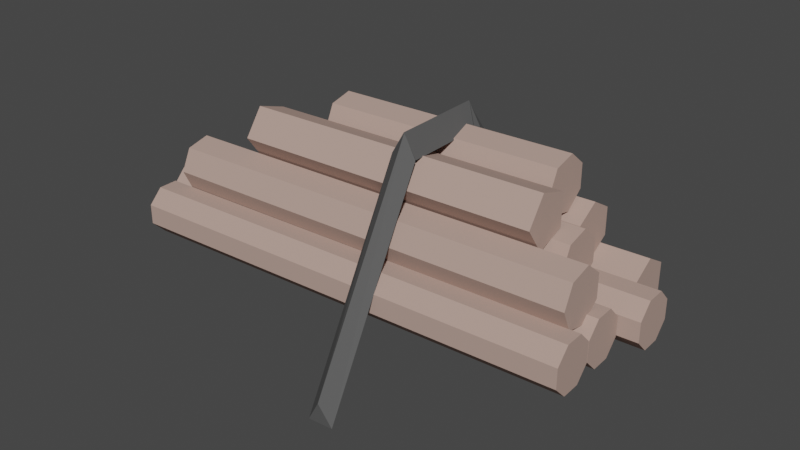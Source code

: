# Source: logs.blend  (saved by Blender 3.3.6; exported with 4.5.12 LTS)
import bpy
from mathutils import Matrix  # noqa: F401  (used for matrix-valued properties, if any)

bpy.ops.wm.read_factory_settings(use_empty=True)
scene = bpy.context.scene
scene.name = 'Scene'

# ---- collections
col_collection = bpy.data.collections.new('Collection'); scene.collection.children.link(col_collection)

# ---- materials (node trees are filled in below, after node groups)
mat_mat23 = bpy.data.materials.new('mat23')
mat_mat23.use_transparent_shadow = False
mat_mat23.diffuse_color = (0.1, 0.1, 0.1, 1.0)
mat_mat23.roughness = 1.0
mat_mat20 = bpy.data.materials.new('mat20')
mat_mat20.use_transparent_shadow = False
mat_mat20.diffuse_color = (0.47, 0.33, 0.28, 1.0)
mat_mat20.roughness = 1.0

# ---- material node trees
mat_mat23.use_nodes = True; mat_mat23.node_tree.nodes.clear()
_N = mat_mat23.node_tree.nodes; _L = mat_mat23.node_tree.links
n0 = _N.new('ShaderNodeBsdfPrincipled'); n0.name = 'Principled BSDF'; n0.location = (1200, 0)
n0.distribution = 'GGX'
n0.subsurface_method = 'RANDOM_WALK_SKIN'
n0.inputs[0].default_value = (0.1, 0.1, 0.1, 1.0)
n0.inputs[2].default_value = 1.0
n0.inputs[3].default_value = 1.45
n0.inputs[13].default_value = 0.0
n0.inputs[27].default_value = (0.0, 0.0, 0.0, 1.0)
n0.inputs[28].default_value = 1.0
n1 = _N.new('ShaderNodeOutputMaterial'); n1.name = 'Material Output'; n1.location = (1500, 0)
_L.new(n0.outputs[0], n1.inputs[0])
n1.is_active_output = True
mat_mat20.use_nodes = True; mat_mat20.node_tree.nodes.clear()
_N = mat_mat20.node_tree.nodes; _L = mat_mat20.node_tree.links
n0 = _N.new('ShaderNodeBsdfPrincipled'); n0.name = 'Principled BSDF'; n0.location = (1200, 0)
n0.distribution = 'GGX'
n0.subsurface_method = 'RANDOM_WALK_SKIN'
n0.inputs[0].default_value = (0.47, 0.33, 0.28, 1.0)
n0.inputs[2].default_value = 1.0
n0.inputs[3].default_value = 1.45
n0.inputs[13].default_value = 0.0
n0.inputs[27].default_value = (0.0, 0.0, 0.0, 1.0)
n0.inputs[28].default_value = 1.0
n1 = _N.new('ShaderNodeOutputMaterial'); n1.name = 'Material Output'; n1.location = (1500, 0)
_L.new(n0.outputs[0], n1.inputs[0])
n1.is_active_output = True

# ---- world
world_world = bpy.data.worlds.new('World'); scene.world = world_world
world_world.use_nodes = True; world_world.node_tree.nodes.clear()
_N = world_world.node_tree.nodes; _L = world_world.node_tree.links
n0 = _N.new('ShaderNodeOutputWorld'); n0.name = 'World Output'; n0.location = (300, 300)
n1 = _N.new('ShaderNodeBackground'); n1.name = 'Background'; n1.location = (10, 300)
n1.inputs[0].default_value = (0.05088, 0.05088, 0.05088, 1.0)
_L.new(n1.outputs[0], n0.inputs[0])
n0.is_active_output = True
world_world.color = (0.05088, 0.05088, 0.05088)
world_world.use_sun_shadow = False
world_world.sun_shadow_jitter_overblur = 0.0

# ---- meshes
me_group936597171 = bpy.data.meshes.new('group936597171')
me_group936597171.from_pydata([(-0.3063, -0.2079, -0.4031), (-0.2712, -0.2576, -0.37), (-0.2969, 0.154, -0.09051), (-0.3309, 0.2088, -0.1157), (-0.3375, -0.2454, -0.3539), (-0.3661, 0.1532, -0.09426), (-0.3196, -0.3536, 0.4548), (-0.3541, -0.4135, 0.4512), (-0.3605, 0.1533, 0.1408), (-0.3262, 0.2134, 0.1374), (-0.285, -0.4131, 0.4473), (-0.2912, 0.1537, 0.1403), (-0.3356, 0.2142, -0.1189), (-0.301, 0.1542, -0.1201), (-0.2922, 0.1542, 0.1373), (-0.3268, 0.2142, 0.1385), (-0.3702, 0.1542, -0.1177), (-0.3614, 0.1542, 0.1397), (0.1554, -0.1149, -0.1174), (0.1554, -0.1899, -0.1174), (-0.7438, -0.1899, -0.08451), (-0.7438, -0.1149, -0.08451), (0.153, -0.2274, -0.1823), (-0.7462, -0.2274, -0.1494), (0.1507, -0.1899, -0.2472), (-0.7486, -0.1899, -0.2143), (0.1507, -0.1149, -0.2472), (-0.7486, -0.1149, -0.2143), (0.153, -0.07743, -0.1823), (-0.7462, -0.07743, -0.1494), (0.02623, 0.01043, -0.06714), (0.02623, -0.06457, -0.06714), (-0.7737, -0.06457, -0.03976), (-0.7737, 0.01043, -0.03976), (0.024, -0.1021, -0.1321), (-0.7759, -0.1021, -0.1047), (0.02178, -0.06457, -0.197), (-0.7781, -0.06457, -0.1696), (0.02178, 0.01043, -0.197), (-0.7781, 0.01043, -0.1696), (0.024, 0.04793, -0.1321), (-0.7759, 0.04793, -0.1047), (0.2412, -0.1238, 0.01297), (0.2412, -0.1773, 0.01297), (-0.9509, -0.1773, 0.05659), (-0.9509, -0.1238, 0.05659), (0.2398, -0.2152, -0.02489), (-0.9523, -0.2152, 0.01874), (0.2379, -0.2152, -0.07843), (-0.9543, -0.2152, -0.0348), (0.2365, -0.1773, -0.1163), (-0.9557, -0.1773, -0.07266), (0.2365, -0.1238, -0.1163), (-0.9557, -0.1238, -0.07266), (0.2379, -0.08589, -0.07843), (-0.9543, -0.08589, -0.0348), (0.2398, -0.08589, -0.02489), (-0.9523, -0.08589, 0.01874), (0.1628, -0.0363, 0.21), (0.1618, -0.09494, 0.1818), (-0.9883, -0.09494, 0.2211), (-0.9873, -0.0363, 0.2494), (0.1596, -0.1094, 0.1184), (-0.9905, -0.1094, 0.1577), (0.1579, -0.06884, 0.06752), (-0.9922, -0.06884, 0.1069), (0.1579, -0.003761, 0.06752), (-0.9922, -0.003762, 0.1069), (0.1596, 0.03682, 0.1184), (-0.9905, 0.03682, 0.1577), (0.1618, 0.02233, 0.1818), (-0.9883, 0.02233, 0.2211), (0.02914, 0.08487, 0.1515), (0.02737, 0.01354, 0.09968), (-0.8079, 0.01354, 0.1283), (-0.8061, 0.08487, 0.1801), (0.0245, 0.04078, 0.01587), (-0.8107, 0.04078, 0.04446), (0.0245, 0.129, 0.01587), (-0.8107, 0.1289, 0.04446), (0.02737, 0.1562, 0.09968), (-0.8079, 0.1562, 0.1283), (0.1907, -0.1269, 0.1458), (0.1907, -0.1804, 0.1458), (-1.1, -0.1804, 0.193), (-1.1, -0.1269, 0.193), (0.1893, -0.2183, 0.1079), (-1.102, -0.2183, 0.1552), (0.1873, -0.2183, 0.05438), (-1.104, -0.2183, 0.1016), (0.1859, -0.1804, 0.01653), (-1.105, -0.1804, 0.06377), (0.1859, -0.1269, 0.01653), (-1.105, -0.1269, 0.06377), (0.1873, -0.08897, 0.05438), (-1.104, -0.08897, 0.1016), (0.1893, -0.08897, 0.1079), (-1.102, -0.08897, 0.1552), (0.07521, -0.03119, 0.08083), (0.07425, -0.08983, 0.05261), (-0.8577, -0.08983, 0.08451), (-0.8568, -0.03119, 0.1127), (0.07208, -0.1043, -0.0108), (-0.8599, -0.1043, 0.02109), (0.07034, -0.06373, -0.06166), (-0.8616, -0.06373, -0.02976), (0.07034, 0.001348, -0.06166), (-0.8616, 0.001348, -0.02976), (0.07208, 0.04193, -0.0108), (-0.8599, 0.04193, 0.02109), (0.07425, 0.02744, 0.05261), (-0.8577, 0.02744, 0.08451), (-0.01607, 0.09955, 0.005348), (-0.01703, 0.04091, -0.02287), (-0.6764, 0.04091, -0.0003075), (-0.6754, 0.09955, 0.02791), (-0.0192, 0.02643, -0.08629), (-0.6785, 0.02643, -0.06372), (-0.02094, 0.06701, -0.1371), (-0.6803, 0.06701, -0.1146), (-0.02094, 0.1321, -0.1371), (-0.6803, 0.1321, -0.1146), (-0.0192, 0.1727, -0.08629), (-0.6785, 0.1727, -0.06372), (-0.01703, 0.1582, -0.02287), (-0.6764, 0.1582, -0.0003075), (0.195, -0.1261, 0.2747), (0.195, -0.1797, 0.2747), (-1.047, -0.1797, 0.3201), (-1.047, -0.1261, 0.3201), (0.1936, -0.2175, 0.2368), (-1.048, -0.2175, 0.2823), (0.1917, -0.2175, 0.1833), (-1.05, -0.2175, 0.2287), (0.1903, -0.1797, 0.1454), (-1.051, -0.1797, 0.1909), (0.1903, -0.1261, 0.1454), (-1.051, -0.1261, 0.1909), (0.1917, -0.08819, 0.1833), (-1.05, -0.08819, 0.2287), (0.1936, -0.08819, 0.2368), (-1.048, -0.08819, 0.2823)], [], [(2, 1, 0), (3, 2, 0), (5, 4, 1), (2, 5, 1), (3, 0, 4), (5, 3, 4), (0, 1, 4), (5, 2, 3), (8, 7, 6), (9, 8, 6), (11, 10, 7), (8, 11, 7), (9, 6, 10), (11, 9, 10), (6, 7, 10), (11, 8, 9), (14, 13, 12), (15, 14, 12), (17, 16, 13), (14, 17, 13), (15, 12, 16), (17, 15, 16), (12, 13, 16), (17, 14, 15), (20, 19, 18), (21, 20, 18), (23, 22, 19), (20, 23, 19), (25, 24, 22), (23, 25, 22), (27, 26, 24), (25, 27, 24), (29, 28, 26), (27, 29, 26), (21, 18, 28), (29, 21, 28), (26, 28, 18), (24, 26, 18), (22, 24, 18), (19, 22, 18), (20, 21, 29), (23, 20, 29), (25, 23, 29), (27, 25, 29), (32, 31, 30), (33, 32, 30), (35, 34, 31), (32, 35, 31), (37, 36, 34), (35, 37, 34), (39, 38, 36), (37, 39, 36), (41, 40, 38), (39, 41, 38), (33, 30, 40), (41, 33, 40), (38, 40, 30), (36, 38, 30), (34, 36, 30), (31, 34, 30), (32, 33, 41), (35, 32, 41), (37, 35, 41), (39, 37, 41), (44, 43, 42), (45, 44, 42), (47, 46, 43), (44, 47, 43), (49, 48, 46), (47, 49, 46), (51, 50, 48), (49, 51, 48), (53, 52, 50), (51, 53, 50), (55, 54, 52), (53, 55, 52), (57, 56, 54), (55, 57, 54), (45, 42, 56), (57, 45, 56), (54, 56, 42), (52, 54, 42), (50, 52, 42), (48, 50, 42), (46, 48, 42), (43, 46, 42), (44, 45, 57), (47, 44, 57), (49, 47, 57), (51, 49, 57), (53, 51, 57), (55, 53, 57), (60, 59, 58), (61, 60, 58), (63, 62, 59), (60, 63, 59), (65, 64, 62), (63, 65, 62), (67, 66, 64), (65, 67, 64), (69, 68, 66), (67, 69, 66), (71, 70, 68), (69, 71, 68), (61, 58, 70), (71, 61, 70), (68, 70, 58), (66, 68, 58), (64, 66, 58), (62, 64, 58), (59, 62, 58), (60, 61, 71), (63, 60, 71), (65, 63, 71), (67, 65, 71), (69, 67, 71), (74, 73, 72), (75, 74, 72), (77, 76, 73), (74, 77, 73), (79, 78, 76), (77, 79, 76), (81, 80, 78), (79, 81, 78), (75, 72, 80), (81, 75, 80), (78, 80, 72), (76, 78, 72), (73, 76, 72), (74, 75, 81), (77, 74, 81), (79, 77, 81), (84, 83, 82), (85, 84, 82), (87, 86, 83), (84, 87, 83), (89, 88, 86), (87, 89, 86), (91, 90, 88), (89, 91, 88), (93, 92, 90), (91, 93, 90), (95, 94, 92), (93, 95, 92), (97, 96, 94), (95, 97, 94), (85, 82, 96), (97, 85, 96), (94, 96, 82), (92, 94, 82), (90, 92, 82), (88, 90, 82), (86, 88, 82), (83, 86, 82), (84, 85, 97), (87, 84, 97), (89, 87, 97), (91, 89, 97), (93, 91, 97), (95, 93, 97), (100, 99, 98), (101, 100, 98), (103, 102, 99), (100, 103, 99), (105, 104, 102), (103, 105, 102), (107, 106, 104), (105, 107, 104), (109, 108, 106), (107, 109, 106), (111, 110, 108), (109, 111, 108), (101, 98, 110), (111, 101, 110), (108, 110, 98), (106, 108, 98), (104, 106, 98), (102, 104, 98), (99, 102, 98), (100, 101, 111), (103, 100, 111), (105, 103, 111), (107, 105, 111), (109, 107, 111), (114, 113, 112), (115, 114, 112), (117, 116, 113), (114, 117, 113), (119, 118, 116), (117, 119, 116), (121, 120, 118), (119, 121, 118), (123, 122, 120), (121, 123, 120), (125, 124, 122), (123, 125, 122), (115, 112, 124), (125, 115, 124), (122, 124, 112), (120, 122, 112), (118, 120, 112), (116, 118, 112), (113, 116, 112), (114, 115, 125), (117, 114, 125), (119, 117, 125), (121, 119, 125), (123, 121, 125), (128, 127, 126), (129, 128, 126), (131, 130, 127), (128, 131, 127), (133, 132, 130), (131, 133, 130), (135, 134, 132), (133, 135, 132), (137, 136, 134), (135, 137, 134), (139, 138, 136), (137, 139, 136), (141, 140, 138), (139, 141, 138), (129, 126, 140), (141, 129, 140), (138, 140, 126), (136, 138, 126), (134, 136, 126), (132, 134, 126), (130, 132, 126), (127, 130, 126), (128, 129, 141), (131, 128, 141), (133, 131, 141), (135, 133, 141), (137, 135, 141), (139, 137, 141)])
me_group936597171.polygons.foreach_set('material_index', [0, 0, 0, 0, 0, 0, 0, 0, 0, 0, 0, 0, 0, 0, 0, 0, 0, 0, 0, 0, 0, 0, 0, 0, 1, 1, 1, 1, 1, 1, 1, 1, 1, 1, 1, 1, 1, 1, 1, 1, 1, 1, 1, 1, 1, 1, 1, 1, 1, 1, 1, 1, 1, 1, 1, 1, 1, 1, 1, 1, 1, 1, 1, 1, 1, 1, 1, 1, 1, 1, 1, 1, 1, 1, 1, 1, 1, 1, 1, 1, 1, 1, 1, 1, 1, 1, 1, 1, 1, 1, 1, 1, 1, 1, 1, 1, 1, 1, 1, 1, 1, 1, 1, 1, 1, 1, 1, 1, 1, 1, 1, 1, 1, 1, 1, 1, 1, 1, 1, 1, 1, 1, 1, 1, 1, 1, 1, 1, 1, 1, 1, 1, 1, 1, 1, 1, 1, 1, 1, 1, 1, 1, 1, 1, 1, 1, 1, 1, 1, 1, 1, 1, 1, 1, 1, 1, 1, 1, 1, 1, 1, 1, 1, 1, 1, 1, 1, 1, 1, 1, 1, 1, 1, 1, 1, 1, 1, 1, 1, 1, 1, 1, 1, 1, 1, 1, 1, 1, 1, 1, 1, 1, 1, 1, 1, 1, 1, 1, 1, 1, 1, 1, 1, 1, 1, 1, 1, 1, 1, 1, 1, 1, 1, 1, 1, 1, 1, 1, 1, 1, 1, 1, 1, 1, 1, 1, 1, 1, 1, 1, 1, 1, 1, 1, 1, 1])
_uv = me_group936597171.uv_layers.new(name='UVMap')
_uv.uv.foreach_set('vector', [0.4447, 0.5819, 0.4501, 0.5576, 0.4467, 0.5581, 0.4369, 0.5794, 0.4403, 0.5786, 0.4437, 0.555, 0.591, 0.5195, 0.5675, 0.5159, 0.5659, 0.5189, 0.5906, 0.5167, 0.5912, 0.5133, 0.566, 0.5127, 0.4149, 0.5579, 0.4399, 0.5538, 0.4394, 0.5504, 0.4133, 0.5481, 0.4122, 0.5514, 0.4369, 0.5445, 0.4397, 0.5177, 0.4432, 0.5177, 0.4414, 0.5147, 0.5756, 0.5438, 0.5738, 0.5467, 0.5773, 0.5468, 0.5275, 0.5844, 0.503, 0.5632, 0.5034, 0.5667, 0.5345, 0.5822, 0.5337, 0.5788, 0.509, 0.5621, 0.4327, 0.536, 0.4604, 0.5196, 0.4587, 0.5165, 0.4328, 0.5356, 0.4346, 0.5386, 0.4605, 0.5191, 0.595, 0.5064, 0.5697, 0.486, 0.5663, 0.4864, 0.5872, 0.5088, 0.5906, 0.5086, 0.5608, 0.4902, 0.574, 0.529, 0.572, 0.5262, 0.5706, 0.5293, 0.411, 0.5448, 0.4094, 0.5417, 0.4076, 0.5446, 0.5805, 0.4548, 0.5834, 0.4674, 0.5868, 0.4666, 0.5839, 0.454, 0.5805, 0.4548, 0.5868, 0.4666, 0.5235, 0.487, 0.5113, 0.4909, 0.5123, 0.4942, 0.5246, 0.4903, 0.5235, 0.487, 0.5123, 0.4942, 0.4463, 0.5751, 0.4585, 0.5793, 0.4596, 0.576, 0.4474, 0.5718, 0.4463, 0.5751, 0.4596, 0.576, 0.405, 0.543, 0.4085, 0.5432, 0.407, 0.5401, 0.593, 0.5401, 0.5915, 0.5432, 0.595, 0.543, 0.5859, 0.5157, 0.566, 0.556, 0.5694, 0.5577, 0.5893, 0.5173, 0.5859, 0.5157, 0.5694, 0.5577, 0.5501, 0.4746, 0.5513, 0.5196, 0.5551, 0.5195, 0.5538, 0.4745, 0.5501, 0.4746, 0.5551, 0.5195, 0.4578, 0.4949, 0.4786, 0.5348, 0.4819, 0.5331, 0.4611, 0.4932, 0.4578, 0.4949, 0.4819, 0.5331, 0.4107, 0.5173, 0.4306, 0.5577, 0.434, 0.556, 0.4141, 0.5157, 0.4107, 0.5173, 0.434, 0.556, 0.4462, 0.4745, 0.4449, 0.5195, 0.4487, 0.5196, 0.4499, 0.4746, 0.4462, 0.4745, 0.4487, 0.5196, 0.5389, 0.4932, 0.5181, 0.5331, 0.5214, 0.5348, 0.5422, 0.4949, 0.5389, 0.4932, 0.5214, 0.5348, 0.554, 0.5696, 0.5578, 0.5694, 0.5595, 0.5661, 0.552, 0.5664, 0.554, 0.5696, 0.5595, 0.5661, 0.5537, 0.5631, 0.552, 0.5664, 0.5595, 0.5661, 0.5575, 0.5629, 0.5537, 0.5631, 0.5595, 0.5661, 0.4425, 0.5629, 0.4405, 0.5661, 0.4422, 0.5694, 0.4463, 0.5631, 0.4425, 0.5629, 0.4422, 0.5694, 0.448, 0.5664, 0.4463, 0.5631, 0.4422, 0.5694, 0.446, 0.5696, 0.448, 0.5664, 0.4422, 0.5694, 0.5922, 0.5171, 0.5745, 0.553, 0.5778, 0.5546, 0.5956, 0.5187, 0.5922, 0.5171, 0.5778, 0.5546, 0.5551, 0.4728, 0.5562, 0.5128, 0.56, 0.5127, 0.5588, 0.4727, 0.5551, 0.4728, 0.56, 0.5127, 0.456, 0.4942, 0.4746, 0.5296, 0.4779, 0.5279, 0.4593, 0.4925, 0.456, 0.4942, 0.4779, 0.5279, 0.4044, 0.5187, 0.4222, 0.5546, 0.4255, 0.553, 0.4078, 0.5171, 0.4044, 0.5187, 0.4255, 0.553, 0.4412, 0.4727, 0.44, 0.5127, 0.4438, 0.5128, 0.4449, 0.4728, 0.4412, 0.4727, 0.4438, 0.5128, 0.5407, 0.4925, 0.5221, 0.5279, 0.5254, 0.5296, 0.544, 0.4942, 0.5407, 0.4925, 0.5254, 0.5296, 0.5595, 0.5734, 0.5633, 0.5733, 0.565, 0.5699, 0.5575, 0.5703, 0.5595, 0.5734, 0.565, 0.5699, 0.5592, 0.5669, 0.5575, 0.5703, 0.565, 0.5699, 0.563, 0.5668, 0.5592, 0.5669, 0.565, 0.5699, 0.437, 0.5668, 0.435, 0.5699, 0.4367, 0.5733, 0.4408, 0.5669, 0.437, 0.5668, 0.4367, 0.5733, 0.4425, 0.5703, 0.4408, 0.5669, 0.4367, 0.5733, 0.4405, 0.5734, 0.4425, 0.5703, 0.4367, 0.5733, 0.5912, 0.5064, 0.5648, 0.5599, 0.5672, 0.5611, 0.5936, 0.5076, 0.5912, 0.5064, 0.5672, 0.5611, 0.5758, 0.4746, 0.5684, 0.5338, 0.5711, 0.5341, 0.5785, 0.475, 0.5758, 0.4746, 0.5711, 0.5341, 0.5053, 0.462, 0.5233, 0.5189, 0.5259, 0.5181, 0.5079, 0.4612, 0.5053, 0.462, 0.5259, 0.5181, 0.4399, 0.4945, 0.4695, 0.5463, 0.4719, 0.545, 0.4422, 0.4932, 0.4399, 0.4945, 0.4719, 0.545, 0.4064, 0.5076, 0.4328, 0.5611, 0.4352, 0.5599, 0.4088, 0.5064, 0.4064, 0.5076, 0.4352, 0.5599, 0.4215, 0.475, 0.4289, 0.5341, 0.4316, 0.5338, 0.4242, 0.4746, 0.4215, 0.475, 0.4316, 0.5338, 0.4921, 0.4612, 0.4741, 0.5181, 0.4767, 0.5189, 0.4947, 0.462, 0.4921, 0.4612, 0.4767, 0.5189, 0.5578, 0.4932, 0.5281, 0.545, 0.5305, 0.5463, 0.5601, 0.4945, 0.5578, 0.4932, 0.5305, 0.5463, 0.562, 0.5662, 0.5643, 0.5647, 0.5649, 0.5621, 0.5594, 0.5656, 0.562, 0.5662, 0.5649, 0.5621, 0.558, 0.5633, 0.5594, 0.5656, 0.5649, 0.5621, 0.5586, 0.5607, 0.558, 0.5633, 0.5649, 0.5621, 0.5608, 0.5593, 0.5586, 0.5607, 0.5649, 0.5621, 0.5634, 0.5598, 0.5608, 0.5593, 0.5649, 0.5621, 0.4366, 0.5598, 0.4351, 0.5621, 0.4357, 0.5647, 0.4392, 0.5593, 0.4366, 0.5598, 0.4357, 0.5647, 0.4414, 0.5607, 0.4392, 0.5593, 0.4357, 0.5647, 0.442, 0.5633, 0.4414, 0.5607, 0.4357, 0.5647, 0.4406, 0.5656, 0.442, 0.5633, 0.4357, 0.5647, 0.438, 0.5662, 0.4406, 0.5656, 0.4357, 0.5647, 0.5994, 0.4921, 0.5825, 0.5471, 0.5856, 0.548, 0.6025, 0.493, 0.5994, 0.4921, 0.5856, 0.548, 0.537, 0.4551, 0.5483, 0.5115, 0.5515, 0.5109, 0.5402, 0.4545, 0.537, 0.4551, 0.5515, 0.5109, 0.4492, 0.4863, 0.4773, 0.5365, 0.4801, 0.5349, 0.4521, 0.4847, 0.4492, 0.4863, 0.4801, 0.5349, 0.4001, 0.5084, 0.4256, 0.56, 0.4285, 0.5586, 0.403, 0.507, 0.4001, 0.5084, 0.4285, 0.5586, 0.4181, 0.468, 0.4215, 0.5255, 0.4247, 0.5253, 0.4213, 0.4678, 0.4181, 0.468, 0.4247, 0.5253, 0.5073, 0.4632, 0.4849, 0.5162, 0.4879, 0.5175, 0.5103, 0.4645, 0.5073, 0.4632, 0.4879, 0.5175, 0.5783, 0.5032, 0.5493, 0.5529, 0.5521, 0.5545, 0.5811, 0.5048, 0.5783, 0.5032, 0.5521, 0.5545, 0.5737, 0.5659, 0.576, 0.5635, 0.5756, 0.5603, 0.5705, 0.5655, 0.5737, 0.5659, 0.5756, 0.5603, 0.5687, 0.5628, 0.5705, 0.5655, 0.5756, 0.5603, 0.5697, 0.5597, 0.5687, 0.5628, 0.5756, 0.5603, 0.5728, 0.5586, 0.5697, 0.5597, 0.5756, 0.5603, 0.4272, 0.5586, 0.4244, 0.5603, 0.424, 0.5635, 0.4303, 0.5597, 0.4272, 0.5586, 0.424, 0.5635, 0.4313, 0.5628, 0.4303, 0.5597, 0.424, 0.5635, 0.4295, 0.5655, 0.4313, 0.5628, 0.424, 0.5635, 0.4263, 0.5659, 0.4295, 0.5655, 0.424, 0.5635, 0.5946, 0.4919, 0.5859, 0.5328, 0.5903, 0.5337, 0.5989, 0.4929, 0.5946, 0.4919, 0.5903, 0.5337, 0.4798, 0.479, 0.4971, 0.517, 0.5011, 0.5152, 0.4838, 0.4771, 0.4798, 0.479, 0.5011, 0.5152, 0.3982, 0.5196, 0.4167, 0.557, 0.4207, 0.5551, 0.4022, 0.5176, 0.3982, 0.5196, 0.4207, 0.5551, 0.4496, 0.4646, 0.4434, 0.5059, 0.4477, 0.5065, 0.454, 0.4652, 0.4496, 0.4646, 0.4477, 0.5065, 0.5681, 0.5081, 0.5469, 0.5441, 0.5507, 0.5463, 0.5719, 0.5103, 0.5681, 0.5081, 0.5507, 0.5463, 0.5717, 0.5726, 0.576, 0.5715, 0.5762, 0.5671, 0.5693, 0.5689, 0.5717, 0.5726, 0.5762, 0.5671, 0.5721, 0.5655, 0.5693, 0.5689, 0.5762, 0.5671, 0.4279, 0.5655, 0.4238, 0.5671, 0.424, 0.5715, 0.4307, 0.5689, 0.4279, 0.5655, 0.424, 0.5715, 0.4283, 0.5726, 0.4307, 0.5689, 0.424, 0.5715, 0.5945, 0.4994, 0.5659, 0.5574, 0.5683, 0.5585, 0.5969, 0.5006, 0.5945, 0.4994, 0.5683, 0.5585, 0.5813, 0.4675, 0.5732, 0.5316, 0.5759, 0.532, 0.5839, 0.4679, 0.5813, 0.4675, 0.5759, 0.532, 0.5092, 0.4527, 0.5287, 0.5143, 0.5313, 0.5134, 0.5118, 0.4519, 0.5092, 0.4527, 0.5313, 0.5134, 0.4402, 0.4855, 0.4723, 0.5415, 0.4746, 0.5402, 0.4425, 0.4842, 0.4402, 0.4855, 0.4746, 0.5402, 0.4031, 0.5006, 0.4317, 0.5585, 0.4341, 0.5574, 0.4055, 0.4994, 0.4031, 0.5006, 0.4341, 0.5574, 0.4161, 0.4679, 0.4241, 0.532, 0.4268, 0.5316, 0.4187, 0.4675, 0.4161, 0.4679, 0.4268, 0.5316, 0.4882, 0.4519, 0.4687, 0.5134, 0.4713, 0.5143, 0.4908, 0.4527, 0.4882, 0.4519, 0.4713, 0.5143, 0.5575, 0.4842, 0.5254, 0.5402, 0.5277, 0.5415, 0.5598, 0.4855, 0.5575, 0.4842, 0.5277, 0.5415, 0.5675, 0.5625, 0.5697, 0.5611, 0.5703, 0.5584, 0.5649, 0.5619, 0.5675, 0.5625, 0.5703, 0.5584, 0.5634, 0.5597, 0.5649, 0.5619, 0.5703, 0.5584, 0.564, 0.5571, 0.5634, 0.5597, 0.5703, 0.5584, 0.5662, 0.5556, 0.564, 0.5571, 0.5703, 0.5584, 0.5689, 0.5562, 0.5662, 0.5556, 0.5703, 0.5584, 0.4311, 0.5562, 0.4297, 0.5584, 0.4303, 0.5611, 0.4338, 0.5556, 0.4311, 0.5562, 0.4303, 0.5611, 0.436, 0.5571, 0.4338, 0.5556, 0.4303, 0.5611, 0.4366, 0.5597, 0.436, 0.5571, 0.4303, 0.5611, 0.4351, 0.5619, 0.4366, 0.5597, 0.4303, 0.5611, 0.4325, 0.5625, 0.4351, 0.5619, 0.4303, 0.5611, 0.5949, 0.4978, 0.5812, 0.5424, 0.5843, 0.5433, 0.598, 0.4987, 0.5949, 0.4978, 0.5843, 0.5433, 0.5321, 0.463, 0.5413, 0.5087, 0.5445, 0.5081, 0.5353, 0.4624, 0.5321, 0.463, 0.5445, 0.5081, 0.4479, 0.4948, 0.4706, 0.5355, 0.4734, 0.5339, 0.4507, 0.4932, 0.4479, 0.4948, 0.4734, 0.5339, 0.4029, 0.5146, 0.4235, 0.5564, 0.4264, 0.5549, 0.4058, 0.5131, 0.4029, 0.5146, 0.4264, 0.5549, 0.4235, 0.4745, 0.4262, 0.521, 0.4295, 0.5208, 0.4267, 0.4743, 0.4235, 0.4745, 0.4295, 0.5208, 0.5106, 0.472, 0.4925, 0.5149, 0.4955, 0.5162, 0.5136, 0.4732, 0.5106, 0.472, 0.4955, 0.5162, 0.5776, 0.5106, 0.5541, 0.5509, 0.5569, 0.5525, 0.5804, 0.5122, 0.5776, 0.5106, 0.5569, 0.5525, 0.5683, 0.5697, 0.5706, 0.5673, 0.5702, 0.5641, 0.565, 0.5693, 0.5683, 0.5697, 0.5702, 0.5641, 0.5633, 0.5666, 0.565, 0.5693, 0.5702, 0.5641, 0.5643, 0.5635, 0.5633, 0.5666, 0.5702, 0.5641, 0.5674, 0.5624, 0.5643, 0.5635, 0.5702, 0.5641, 0.4326, 0.5624, 0.4298, 0.5641, 0.4294, 0.5673, 0.4357, 0.5635, 0.4326, 0.5624, 0.4294, 0.5673, 0.4367, 0.5666, 0.4357, 0.5635, 0.4294, 0.5673, 0.435, 0.5693, 0.4367, 0.5666, 0.4294, 0.5673, 0.4317, 0.5697, 0.435, 0.5693, 0.4294, 0.5673, 0.5962, 0.5078, 0.5865, 0.5393, 0.5896, 0.5403, 0.5993, 0.5088, 0.5962, 0.5078, 0.5896, 0.5403, 0.5316, 0.4725, 0.5381, 0.5048, 0.5412, 0.5042, 0.5347, 0.4718, 0.5316, 0.4725, 0.5412, 0.5042, 0.4461, 0.5063, 0.4622, 0.5351, 0.465, 0.5335, 0.449, 0.5047, 0.4461, 0.5063, 0.465, 0.5335, 0.4011, 0.5257, 0.4157, 0.5553, 0.4186, 0.5539, 0.404, 0.5243, 0.4011, 0.5257, 0.4186, 0.5539, 0.423, 0.4837, 0.4249, 0.5167, 0.4282, 0.5165, 0.4263, 0.4835, 0.423, 0.4837, 0.4282, 0.5165, 0.5119, 0.4825, 0.4991, 0.5129, 0.5021, 0.5142, 0.5149, 0.4838, 0.5119, 0.4825, 0.5021, 0.5142, 0.5795, 0.5224, 0.5628, 0.5509, 0.5657, 0.5525, 0.5823, 0.524, 0.5795, 0.5224, 0.5657, 0.5525, 0.5685, 0.5773, 0.5708, 0.575, 0.5704, 0.5717, 0.5653, 0.577, 0.5685, 0.5773, 0.5704, 0.5717, 0.5635, 0.5742, 0.5653, 0.577, 0.5704, 0.5717, 0.5646, 0.5711, 0.5635, 0.5742, 0.5704, 0.5717, 0.5676, 0.57, 0.5646, 0.5711, 0.5704, 0.5717, 0.4324, 0.57, 0.4296, 0.5717, 0.4292, 0.575, 0.4354, 0.5711, 0.4324, 0.57, 0.4292, 0.575, 0.4365, 0.5742, 0.4354, 0.5711, 0.4292, 0.575, 0.4347, 0.577, 0.4365, 0.5742, 0.4292, 0.575, 0.4315, 0.5773, 0.4347, 0.577, 0.4292, 0.575, 0.5934, 0.5017, 0.5659, 0.5574, 0.5683, 0.5585, 0.5958, 0.5028, 0.5934, 0.5017, 0.5683, 0.5585, 0.5855, 0.4705, 0.5778, 0.5322, 0.5804, 0.5325, 0.5882, 0.4709, 0.5855, 0.4705, 0.5804, 0.5325, 0.5161, 0.4531, 0.5349, 0.5123, 0.5374, 0.5115, 0.5187, 0.4523, 0.5161, 0.4531, 0.5374, 0.5115, 0.4453, 0.4854, 0.4762, 0.5393, 0.4785, 0.5379, 0.4476, 0.484, 0.4453, 0.4854, 0.4785, 0.5379, 0.4042, 0.5028, 0.4317, 0.5585, 0.4341, 0.5574, 0.4066, 0.5017, 0.4042, 0.5028, 0.4341, 0.5574, 0.4118, 0.4709, 0.4196, 0.5325, 0.4222, 0.5322, 0.4145, 0.4705, 0.4118, 0.4709, 0.4222, 0.5322, 0.4813, 0.4523, 0.4626, 0.5115, 0.4651, 0.5123, 0.4839, 0.4531, 0.4813, 0.4523, 0.4651, 0.5123, 0.5524, 0.484, 0.5215, 0.5379, 0.5238, 0.5393, 0.5547, 0.4854, 0.5524, 0.484, 0.5238, 0.5393, 0.5729, 0.5591, 0.5752, 0.5576, 0.5757, 0.555, 0.5703, 0.5585, 0.5729, 0.5591, 0.5757, 0.555, 0.5689, 0.5562, 0.5703, 0.5585, 0.5757, 0.555, 0.5694, 0.5536, 0.5689, 0.5562, 0.5757, 0.555, 0.5717, 0.5522, 0.5694, 0.5536, 0.5757, 0.555, 0.5743, 0.5527, 0.5717, 0.5522, 0.5757, 0.555, 0.4257, 0.5527, 0.4243, 0.555, 0.4248, 0.5576, 0.4283, 0.5522, 0.4257, 0.5527, 0.4248, 0.5576, 0.4306, 0.5536, 0.4283, 0.5522, 0.4248, 0.5576, 0.4311, 0.5562, 0.4306, 0.5536, 0.4248, 0.5576, 0.4297, 0.5585, 0.4311, 0.5562, 0.4248, 0.5576, 0.4271, 0.559, 0.4297, 0.5585, 0.4248, 0.5576])
me_group936597171.materials.append(mat_mat23)
me_group936597171.materials.append(mat_mat20)
me_group936597171.update()
me_group936597171.normals_split_custom_set([tuple(v) for v in zip(*[iter([0.8514, 0.33, -0.4077, 0.8514, 0.33, -0.4077, 0.8514, 0.33, -0.4077, 0.8471, 0.3346, -0.4129, 0.8471, 0.3346, -0.4129, 0.8471, 0.3346, -0.4129, 0.1042, -0.5376, 0.8367, 0.1042, -0.5376, 0.8367, 0.1042, -0.5376, 0.8367, -0.03814, -0.563, 0.8256, -0.03814, -0.563, 0.8256, -0.03814, -0.563, 0.8256, -0.8915, 0.2205, -0.3958, -0.8915, 0.2205, -0.3958, -0.8915, 0.2205, -0.3958, -0.791, 0.2931, -0.537, -0.791, 0.2931, -0.537, -0.791, 0.2931, -0.537, -0.2896, -0.6651, -0.6884, -0.2896, -0.6651, -0.6884, -0.2896, -0.6651, -0.6884, -0.05431, 0.3891, 0.9196, -0.05431, 0.3891, 0.9196, -0.05431, 0.3891, 0.9196, -0.674, 0.349, 0.6511, -0.674, 0.349, 0.6511, -0.674, 0.349, 0.6511, -0.6035, 0.3842, 0.6987, -0.6035, 0.3842, 0.6987, -0.6035, 0.3842, 0.6987, -0.04701, -0.4762, -0.8781, -0.04701, -0.4762, -0.8781, -0.04701, -0.4762, -0.8781, -0.004169, -0.4804, -0.877, -0.004169, -0.4804, -0.877, -0.004169, -0.4804, -0.877, 0.7222, 0.3443, 0.5999, 0.7222, 0.3443, 0.5999, 0.7222, 0.3443, 0.5999, 0.601, 0.3858, 0.6999, 0.601, 0.3858, 0.6999, 0.601, 0.3858, 0.6999, 0.05715, -0.09265, 0.9941, 0.05715, -0.09265, 0.9941, 0.05715, -0.09265, 0.9941, -0.007322, -0.05264, -0.9986, -0.007322, -0.05264, -0.9986, -0.007322, -0.05264, -0.9986, 0.8655, 0.5, -0.02962, 0.8655, 0.5, -0.02962, 0.8655, 0.5, -0.02962, 0.8655, 0.5, -0.02962, 0.8655, 0.5, -0.02962, 0.8655, 0.5, -0.02962, 0.0, -1.0, 0.0, 0.0, -1.0, 0.0, 0.0, -1.0, 0.0, 0.0, -1.0, 0.0, 0.0, -1.0, 0.0, 0.0, -1.0, 0.0, -0.8655, 0.5, 0.02962, -0.8655, 0.5, 0.02962, -0.8655, 0.5, 0.02962, -0.8655, 0.5, 0.02962, -0.8655, 0.5, 0.02962, -0.8655, 0.5, 0.02962, -0.03421, -5.601e-08, -0.9994, -0.03421, -5.601e-08, -0.9994, -0.03421, -5.601e-08, -0.9994, 0.03421, 8.402e-08, 0.9994, 0.03421, 8.402e-08, 0.9994, 0.03421, 8.402e-08, 0.9994, 0.03657, 1.302e-06, 0.9993, 0.03657, 1.302e-06, 0.9993, 0.03657, 1.302e-06, 0.9993, 0.03657, 0.0, 0.9993, 0.03657, 0.0, 0.9993, 0.03657, 0.0, 0.9993, 0.01829, -0.866, 0.4997, 0.01829, -0.866, 0.4997, 0.01829, -0.866, 0.4997, 0.01829, -0.866, 0.4997, 0.01829, -0.866, 0.4997, 0.01829, -0.866, 0.4997, -0.01829, -0.866, -0.4997, -0.01829, -0.866, -0.4997, -0.01829, -0.866, -0.4997, -0.01829, -0.866, -0.4997, -0.01829, -0.866, -0.4997, -0.01829, -0.866, -0.4997, -0.03657, 0.0, -0.9993, -0.03657, 0.0, -0.9993, -0.03657, 0.0, -0.9993, -0.03657, 0.0, -0.9993, -0.03657, 0.0, -0.9993, -0.03657, 0.0, -0.9993, -0.01829, 0.866, -0.4997, -0.01829, 0.866, -0.4997, -0.01829, 0.866, -0.4997, -0.01829, 0.866, -0.4997, -0.01829, 0.866, -0.4997, -0.01829, 0.866, -0.4997, 0.01829, 0.866, 0.4997, 0.01829, 0.866, 0.4997, 0.01829, 0.866, 0.4997, 0.01829, 0.866, 0.4997, 0.01829, 0.866, 0.4997, 0.01829, 0.866, 0.4997, 0.9993, -7.647e-07, -0.03657, 0.9993, -7.647e-07, -0.03657, 0.9993, -7.647e-07, -0.03657, 0.9993, 0.0, -0.03657, 0.9993, 0.0, -0.03657, 0.9993, 0.0, -0.03657, 0.9993, 3.824e-07, -0.03657, 0.9993, 3.824e-07, -0.03657, 0.9993, 3.824e-07, -0.03657, 0.9993, 0.0, -0.03657, 0.9993, 0.0, -0.03657, 0.9993, 0.0, -0.03657, -0.9993, 0.0, 0.03657, -0.9993, 0.0, 0.03657, -0.9993, 0.0, 0.03657, -0.9993, 0.0, 0.03657, -0.9993, 0.0, 0.03657, -0.9993, 0.0, 0.03657, -0.9993, 0.0, 0.03657, -0.9993, 0.0, 0.03657, -0.9993, 0.0, 0.03657, -0.9993, 0.0, 0.03657, -0.9993, 0.0, 0.03657, -0.9993, 0.0, 0.03657, 0.03421, 0.0, 0.9994, 0.03421, 0.0, 0.9994, 0.03421, 0.0, 0.9994, 0.03421, 0.0, 0.9994, 0.03421, 0.0, 0.9994, 0.03421, 0.0, 0.9994, 0.0171, -0.866, 0.4997, 0.0171, -0.866, 0.4997, 0.0171, -0.866, 0.4997, 0.0171, -0.866, 0.4997, 0.0171, -0.866, 0.4997, 0.0171, -0.866, 0.4997, -0.0171, -0.866, -0.4997, -0.0171, -0.866, -0.4997, -0.0171, -0.866, -0.4997, -0.0171, -0.866, -0.4997, -0.0171, -0.866, -0.4997, -0.0171, -0.866, -0.4997, -0.03421, 0.0, -0.9994, -0.03421, 0.0, -0.9994, -0.03421, 0.0, -0.9994, -0.03421, 1.148e-06, -0.9994, -0.03421, 1.148e-06, -0.9994, -0.03421, 1.148e-06, -0.9994, -0.0171, 0.866, -0.4997, -0.0171, 0.866, -0.4997, -0.0171, 0.866, -0.4997, -0.0171, 0.866, -0.4997, -0.0171, 0.866, -0.4997, -0.0171, 0.866, -0.4997, 0.0171, 0.866, 0.4997, 0.0171, 0.866, 0.4997, 0.0171, 0.866, 0.4997, 0.0171, 0.866, 0.4997, 0.0171, 0.866, 0.4997, 0.0171, 0.866, 0.4997, 0.9994, 1.434e-07, -0.03421, 0.9994, 1.434e-07, -0.03421, 0.9994, 1.434e-07, -0.03421, 0.9994, 0.0, -0.03421, 0.9994, 0.0, -0.03421, 0.9994, 0.0, -0.03421, 0.9994, -9.559e-08, -0.03421, 0.9994, -9.559e-08, -0.03421, 0.9994, -9.559e-08, -0.03421, 0.9994, 0.0, -0.03421, 0.9994, 0.0, -0.03421, 0.9994, 0.0, -0.03421, -0.9994, 0.0, 0.03421, -0.9994, 0.0, 0.03421, -0.9994, 0.0, 0.03421, -0.9994, 0.0, 0.03421, -0.9994, 0.0, 0.03421, -0.9994, 0.0, 0.03421, -0.9994, 0.0, 0.0342, -0.9994, 0.0, 0.0342, -0.9994, 0.0, 0.0342, -0.9994, -1.529e-06, 0.03421, -0.9994, -1.529e-06, 0.03421, -0.9994, -1.529e-06, 0.03421, 0.03657, 0.0, 0.9993, 0.03657, 0.0, 0.9993, 0.03657, 0.0, 0.9993, 0.03657, 0.0, 0.9993, 0.03657, 0.0, 0.9993, 0.03657, 0.0, 0.9993, 0.02586, -0.7071, 0.7066, 0.02586, -0.7071, 0.7066, 0.02586, -0.7071, 0.7066, 0.02586, -0.7071, 0.7066, 0.02586, -0.7071, 0.7066, 0.02586, -0.7071, 0.7066, -6.741e-07, -1.0, 5.956e-07, -6.741e-07, -1.0, 5.956e-07, -6.741e-07, -1.0, 5.956e-07, -6.741e-07, -1.0, 0.0, -6.741e-07, -1.0, 0.0, -6.741e-07, -1.0, 0.0, -0.02586, -0.7071, -0.7066, -0.02586, -0.7071, -0.7066, -0.02586, -0.7071, -0.7066, -0.02586, -0.7071, -0.7066, -0.02586, -0.7071, -0.7066, -0.02586, -0.7071, -0.7066, -0.03657, 0.0, -0.9993, -0.03657, 0.0, -0.9993, -0.03657, 0.0, -0.9993, -0.03657, 0.0, -0.9993, -0.03657, 0.0, -0.9993, -0.03657, 0.0, -0.9993, -0.02586, 0.7071, -0.7066, -0.02586, 0.7071, -0.7066, -0.02586, 0.7071, -0.7066, -0.02586, 0.7071, -0.7066, -0.02586, 0.7071, -0.7066, -0.02586, 0.7071, -0.7066, 6.99e-07, 1.0, 2.026e-07, 6.99e-07, 1.0, 2.026e-07, 6.99e-07, 1.0, 2.026e-07, 6.99e-07, 1.0, 0.0, 6.99e-07, 1.0, 0.0, 6.99e-07, 1.0, 0.0, 0.02586, 0.7071, 0.7066, 0.02586, 0.7071, 0.7066, 0.02586, 0.7071, 0.7066, 0.02586, 0.7071, 0.7066, 0.02586, 0.7071, 0.7066, 0.02586, 0.7071, 0.7066, 0.9993, 3.671e-06, -0.03657, 0.9993, 3.671e-06, -0.03657, 0.9993, 3.671e-06, -0.03657, 0.9993, -3.801e-06, -0.03657, 0.9993, -3.801e-06, -0.03657, 0.9993, -3.801e-06, -0.03657, 0.9993, 0.0, -0.03657, 0.9993, 0.0, -0.03657, 0.9993, 0.0, -0.03657, 0.9993, 5.376e-07, -0.03657, 0.9993, 5.376e-07, -0.03657, 0.9993, 5.376e-07, -0.03657, 0.9993, 0.0, -0.03657, 0.9993, 0.0, -0.03657, 0.9993, 0.0, -0.03657, 0.9993, 0.0, -0.03657, 0.9993, 0.0, -0.03657, 0.9993, 0.0, -0.03657, -0.9993, 0.0, 0.03657, -0.9993, 0.0, 0.03657, -0.9993, 0.0, 0.03657, -0.9993, 0.0, 0.03657, -0.9993, 0.0, 0.03657, -0.9993, 0.0, 0.03657, -0.9993, 0.0, 0.03657, -0.9993, 0.0, 0.03657, -0.9993, 0.0, 0.03657, -0.9993, 0.0, 0.03657, -0.9993, 0.0, 0.03657, -0.9993, 0.0, 0.03657, -0.9993, 0.0, 0.03657, -0.9993, 0.0, 0.03657, -0.9993, 0.0, 0.03657, -0.9993, 0.0, 0.03657, -0.9993, 0.0, 0.03657, -0.9993, 0.0, 0.03657, 0.03082, -0.4339, 0.9004, 0.03082, -0.4339, 0.9004, 0.03082, -0.4339, 0.9004, 0.03082, -0.4339, 0.9004, 0.03082, -0.4339, 0.9004, 0.03082, -0.4339, 0.9004, 0.007612, -0.9749, 0.2224, 0.007612, -0.9749, 0.2224, 0.007612, -0.9749, 0.2224, 0.007612, -0.9749, 0.2224, 0.007612, -0.9749, 0.2224, 0.007612, -0.9749, 0.2224, -0.02133, -0.7818, -0.6231, -0.02133, -0.7818, -0.6231, -0.02133, -0.7818, -0.6231, -0.02133, -0.7818, -0.6231, -0.02133, -0.7818, -0.6231, -0.02133, -0.7818, -0.6231, -0.03421, 5.55e-07, -0.9994, -0.03421, 5.55e-07, -0.9994, -0.03421, 5.55e-07, -0.9994, -0.03421, 1.492e-06, -0.9994, -0.03421, 1.492e-06, -0.9994, -0.03421, 1.492e-06, -0.9994, -0.02133, 0.7818, -0.6231, -0.02133, 0.7818, -0.6231, -0.02133, 0.7818, -0.6231, -0.02133, 0.7818, -0.6231, -0.02133, 0.7818, -0.6231, -0.02133, 0.7818, -0.6231, 0.007611, 0.9749, 0.2224, 0.007611, 0.9749, 0.2224, 0.007611, 0.9749, 0.2224, 0.007611, 0.9749, 0.2224, 0.007611, 0.9749, 0.2224, 0.007611, 0.9749, 0.2224, 0.03082, 0.4339, 0.9004, 0.03082, 0.4339, 0.9004, 0.03082, 0.4339, 0.9004, 0.03082, 0.4339, 0.9004, 0.03082, 0.4339, 0.9004, 0.03082, 0.4339, 0.9004, 0.9994, -5.625e-07, -0.03421, 0.9994, -5.625e-07, -0.03421, 0.9994, -5.625e-07, -0.03421, 0.9994, 1.252e-06, -0.0342, 0.9994, 1.252e-06, -0.0342, 0.9994, 1.252e-06, -0.0342, 0.9994, 4.015e-07, -0.03421, 0.9994, 4.015e-07, -0.03421, 0.9994, 4.015e-07, -0.03421, 0.9994, -1.502e-06, -0.0342, 0.9994, -1.502e-06, -0.0342, 0.9994, -1.502e-06, -0.0342, 0.9994, 5.625e-07, -0.03421, 0.9994, 5.625e-07, -0.03421, 0.9994, 5.625e-07, -0.03421, -0.9994, 0.0, 0.0342, -0.9994, 0.0, 0.0342, -0.9994, 0.0, 0.0342, -0.9994, 0.0, 0.03421, -0.9994, 0.0, 0.03421, -0.9994, 0.0, 0.03421, -0.9994, 0.0, 0.03421, -0.9994, 0.0, 0.03421, -0.9994, 0.0, 0.03421, -0.9994, 0.0, 0.03421, -0.9994, 0.0, 0.03421, -0.9994, 0.0, 0.03421, -0.9994, 0.0, 0.03421, -0.9994, 0.0, 0.03421, -0.9994, 0.0, 0.03421, 0.02767, -0.5878, 0.8085, 0.02767, -0.5878, 0.8085, 0.02767, -0.5878, 0.8085, 0.02767, -0.5878, 0.8085, 0.02767, -0.5878, 0.8085, 0.02767, -0.5878, 0.8085, -0.01057, -0.9511, -0.3088, -0.01057, -0.9511, -0.3088, -0.01057, -0.9511, -0.3088, -0.01057, -0.9511, -0.3088, -0.01057, -0.9511, -0.3088, -0.01057, -0.9511, -0.3088, -0.03421, 3.232e-07, -0.9994, -0.03421, 3.232e-07, -0.9994, -0.03421, 3.232e-07, -0.9994, -0.03421, 3.539e-07, -0.9994, -0.03421, 3.539e-07, -0.9994, -0.03421, 3.539e-07, -0.9994, -0.01057, 0.9511, -0.3088, -0.01057, 0.9511, -0.3088, -0.01057, 0.9511, -0.3088, -0.01057, 0.9511, -0.3088, -0.01057, 0.9511, -0.3088, -0.01057, 0.9511, -0.3088, 0.02767, 0.5878, 0.8085, 0.02767, 0.5878, 0.8085, 0.02767, 0.5878, 0.8085, 0.02767, 0.5878, 0.8085, 0.02767, 0.5878, 0.8085, 0.02767, 0.5878, 0.8085, 0.9994, 4.409e-07, -0.03421, 0.9994, 4.409e-07, -0.03421, 0.9994, 4.409e-07, -0.03421, 0.9994, 0.0, -0.03421, 0.9994, 0.0, -0.03421, 0.9994, 0.0, -0.03421, 0.9994, 1.89e-07, -0.03421, 0.9994, 1.89e-07, -0.03421, 0.9994, 1.89e-07, -0.03421, -0.9994, -2.016e-06, 0.03421, -0.9994, -2.016e-06, 0.03421, -0.9994, -2.016e-06, 0.03421, -0.9994, -1.246e-06, 0.03421, -0.9994, -1.246e-06, 0.03421, -0.9994, -1.246e-06, 0.03421, -0.9994, 2.016e-06, 0.03421, -0.9994, 2.016e-06, 0.03421, -0.9994, 2.016e-06, 0.03421, 0.03657, 0.0, 0.9993, 0.03657, 0.0, 0.9993, 0.03657, 0.0, 0.9993, 0.03657, 0.0, 0.9993, 0.03657, 0.0, 0.9993, 0.03657, 0.0, 0.9993, 0.02586, -0.7071, 0.7066, 0.02586, -0.7071, 0.7066, 0.02586, -0.7071, 0.7066, 0.02586, -0.7071, 0.7066, 0.02586, -0.7071, 0.7066, 0.02586, -0.7071, 0.7066, -7.12e-08, -1.0, -1.823e-06, -7.12e-08, -1.0, -1.823e-06, -7.12e-08, -1.0, -1.823e-06, -7.12e-08, -1.0, -1.722e-06, -7.12e-08, -1.0, -1.722e-06, -7.12e-08, -1.0, -1.722e-06, -0.02586, -0.7071, -0.7066, -0.02586, -0.7071, -0.7066, -0.02586, -0.7071, -0.7066, -0.02586, -0.7071, -0.7066, -0.02586, -0.7071, -0.7066, -0.02586, -0.7071, -0.7066, -0.03657, 5.369e-07, -0.9993, -0.03657, 5.369e-07, -0.9993, -0.03657, 5.369e-07, -0.9993, -0.03657, 0.0, -0.9993, -0.03657, 0.0, -0.9993, -0.03657, 0.0, -0.9993, -0.02586, 0.7071, -0.7066, -0.02586, 0.7071, -0.7066, -0.02586, 0.7071, -0.7066, -0.02586, 0.7071, -0.7066, -0.02586, 0.7071, -0.7066, -0.02586, 0.7071, -0.7066, 0.0, 1.0, 2.355e-08, 0.0, 1.0, 2.355e-08, 0.0, 1.0, 2.355e-08, 0.0, 1.0, 0.0, 0.0, 1.0, 0.0, 0.0, 1.0, 0.0, 0.02586, 0.7071, 0.7066, 0.02586, 0.7071, 0.7066, 0.02586, 0.7071, 0.7066, 0.02586, 0.7071, 0.7066, 0.02586, 0.7071, 0.7066, 0.02586, 0.7071, 0.7066, 0.9993, 2.294e-06, -0.03657, 0.9993, 2.294e-06, -0.03657, 0.9993, 2.294e-06, -0.03657, 0.9993, -7.603e-07, -0.03657, 0.9993, -7.603e-07, -0.03657, 0.9993, -7.603e-07, -0.03657, 0.9993, 0.0, -0.03657, 0.9993, 0.0, -0.03657, 0.9993, 0.0, -0.03657, 0.9993, 5.376e-07, -0.03657, 0.9993, 5.376e-07, -0.03657, 0.9993, 5.376e-07, -0.03657, 0.9993, -1.521e-06, -0.03657, 0.9993, -1.521e-06, -0.03657, 0.9993, -1.521e-06, -0.03657, 0.9993, 0.0, -0.03657, 0.9993, 0.0, -0.03657, 0.9993, 0.0, -0.03657, -0.9993, 0.0, 0.03659, -0.9993, 0.0, 0.03659, -0.9993, 0.0, 0.03659, -0.9993, 0.0, 0.03659, -0.9993, 0.0, 0.03659, -0.9993, 0.0, 0.03659, -0.9993, 0.0, 0.03656, -0.9993, 0.0, 0.03656, -0.9993, 0.0, 0.03656, -0.9993, -1.075e-06, 0.03656, -0.9993, -1.075e-06, 0.03656, -0.9993, -1.075e-06, 0.03656, -0.9993, 0.0, 0.03656, -0.9993, 0.0, 0.03656, -0.9993, 0.0, 0.03656, -0.9993, 0.0, 0.03656, -0.9993, 0.0, 0.03656, -0.9993, 0.0, 0.03656, 0.03082, -0.4339, 0.9004, 0.03082, -0.4339, 0.9004, 0.03082, -0.4339, 0.9004, 0.03082, -0.4339, 0.9004, 0.03082, -0.4339, 0.9004, 0.03082, -0.4339, 0.9004, 0.007611, -0.9749, 0.2224, 0.007611, -0.9749, 0.2224, 0.007611, -0.9749, 0.2224, 0.007611, -0.9749, 0.2224, 0.007611, -0.9749, 0.2224, 0.007611, -0.9749, 0.2224, -0.02133, -0.7818, -0.6231, -0.02133, -0.7818, -0.6231, -0.02133, -0.7818, -0.6231, -0.02133, -0.7818, -0.6231, -0.02133, -0.7818, -0.6231, -0.02133, -0.7818, -0.6231, -0.03421, 4.681e-07, -0.9994, -0.03421, 4.681e-07, -0.9994, -0.03421, 4.681e-07, -0.9994, -0.03421, 4.604e-07, -0.9994, -0.03421, 4.604e-07, -0.9994, -0.03421, 4.604e-07, -0.9994, -0.02133, 0.7818, -0.6231, -0.02133, 0.7818, -0.6231, -0.02133, 0.7818, -0.6231, -0.02133, 0.7818, -0.6231, -0.02133, 0.7818, -0.6231, -0.02133, 0.7818, -0.6231, 0.007611, 0.9749, 0.2224, 0.007611, 0.9749, 0.2224, 0.007611, 0.9749, 0.2224, 0.007611, 0.9749, 0.2224, 0.007611, 0.9749, 0.2224, 0.007611, 0.9749, 0.2224, 0.03082, 0.4339, 0.9004, 0.03082, 0.4339, 0.9004, 0.03082, 0.4339, 0.9004, 0.03082, 0.4339, 0.9004, 0.03082, 0.4339, 0.9004, 0.03082, 0.4339, 0.9004, 0.9994, 7.031e-07, -0.03421, 0.9994, 7.031e-07, -0.03421, 0.9994, 7.031e-07, -0.03421, 0.9994, 0.0, -0.03421, 0.9994, 0.0, -0.03421, 0.9994, 0.0, -0.03421, 0.9994, 2.007e-07, -0.03421, 0.9994, 2.007e-07, -0.03421, 0.9994, 2.007e-07, -0.03421, 0.9994, -2.503e-07, -0.03421, 0.9994, -2.503e-07, -0.03421, 0.9994, -2.503e-07, -0.03421, 0.9994, 5.625e-07, -0.03421, 0.9994, 5.625e-07, -0.03421, 0.9994, 5.625e-07, -0.03421, -0.9994, -2.25e-06, 0.03421, -0.9994, -2.25e-06, 0.03421, -0.9994, -2.25e-06, 0.03421, -0.9994, -1.001e-06, 0.03421, -0.9994, -1.001e-06, 0.03421, -0.9994, -1.001e-06, 0.03421, -0.9994, -8.03e-07, 0.0342, -0.9994, -8.03e-07, 0.0342, -0.9994, -8.03e-07, 0.0342, -0.9994, 2.003e-06, 0.0342, -0.9994, 2.003e-06, 0.0342, -0.9994, 2.003e-06, 0.0342, -0.9994, 0.0, 0.0342, -0.9994, 0.0, 0.0342, -0.9994, 0.0, 0.0342, 0.03082, -0.4339, 0.9004, 0.03082, -0.4339, 0.9004, 0.03082, -0.4339, 0.9004, 0.03082, -0.4339, 0.9004, 0.03082, -0.4339, 0.9004, 0.03082, -0.4339, 0.9004, 0.007612, -0.9749, 0.2224, 0.007612, -0.9749, 0.2224, 0.007612, -0.9749, 0.2224, 0.007612, -0.9749, 0.2224, 0.007612, -0.9749, 0.2224, 0.007612, -0.9749, 0.2224, -0.02133, -0.7818, -0.6231, -0.02133, -0.7818, -0.6231, -0.02133, -0.7818, -0.6231, -0.02133, -0.7818, -0.6231, -0.02133, -0.7818, -0.6231, -0.02133, -0.7818, -0.6231, -0.03421, 0.0, -0.9994, -0.03421, 0.0, -0.9994, -0.03421, 0.0, -0.9994, -0.03421, -4.338e-08, -0.9994, -0.03421, -4.338e-08, -0.9994, -0.03421, -4.338e-08, -0.9994, -0.02133, 0.7818, -0.6231, -0.02133, 0.7818, -0.6231, -0.02133, 0.7818, -0.6231, -0.02133, 0.7818, -0.6231, -0.02133, 0.7818, -0.6231, -0.02133, 0.7818, -0.6231, 0.007611, 0.9749, 0.2224, 0.007611, 0.9749, 0.2224, 0.007611, 0.9749, 0.2224, 0.007611, 0.9749, 0.2224, 0.007611, 0.9749, 0.2224, 0.007611, 0.9749, 0.2224, 0.03082, 0.4339, 0.9004, 0.03082, 0.4339, 0.9004, 0.03082, 0.4339, 0.9004, 0.03082, 0.4339, 0.9004, 0.03082, 0.4339, 0.9004, 0.03082, 0.4339, 0.9004, 0.9994, 4.57e-07, -0.03421, 0.9994, 4.57e-07, -0.03421, 0.9994, 4.57e-07, -0.03421, 0.9994, 6.258e-08, -0.03421, 0.9994, 6.258e-08, -0.03421, 0.9994, 6.258e-08, -0.03421, 0.9994, 0.0, -0.03421, 0.9994, 0.0, -0.03421, 0.9994, 0.0, -0.03421, 0.9994, -6.258e-08, -0.03421, 0.9994, -6.258e-08, -0.03421, 0.9994, -6.258e-08, -0.03421, 0.9994, 4.218e-07, -0.03421, 0.9994, 4.218e-07, -0.03421, 0.9994, 4.218e-07, -0.03421, -0.9994, 0.0, 0.0342, -0.9994, 0.0, 0.0342, -0.9994, 0.0, 0.0342, -0.9994, -1.001e-06, 0.03421, -0.9994, -1.001e-06, 0.03421, -0.9994, -1.001e-06, 0.03421, -0.9994, 1.606e-06, 0.0342, -0.9994, 1.606e-06, 0.0342, -0.9994, 1.606e-06, 0.0342, -0.9994, -2.003e-06, 0.03421, -0.9994, -2.003e-06, 0.03421, -0.9994, -2.003e-06, 0.03421, -0.9994, -4.5e-06, 0.03421, -0.9994, -4.5e-06, 0.03421, -0.9994, -4.5e-06, 0.03421, 0.03657, 0.0, 0.9993, 0.03657, 0.0, 0.9993, 0.03657, 0.0, 0.9993, 0.03657, 0.0, 0.9993, 0.03657, 0.0, 0.9993, 0.03657, 0.0, 0.9993, 0.02586, -0.7071, 0.7066, 0.02586, -0.7071, 0.7066, 0.02586, -0.7071, 0.7066, 0.02586, -0.7071, 0.7066, 0.02586, -0.7071, 0.7066, 0.02586, -0.7071, 0.7066, -1.678e-07, -1.0, 8.307e-08, -1.678e-07, -1.0, 8.307e-08, -1.678e-07, -1.0, 8.307e-08, -1.678e-07, -1.0, -8.954e-07, -1.678e-07, -1.0, -8.954e-07, -1.678e-07, -1.0, -8.954e-07, -0.02586, -0.7071, -0.7066, -0.02586, -0.7071, -0.7066, -0.02586, -0.7071, -0.7066, -0.02586, -0.7071, -0.7066, -0.02586, -0.7071, -0.7066, -0.02586, -0.7071, -0.7066, -0.03657, 0.0, -0.9993, -0.03657, 0.0, -0.9993, -0.03657, 0.0, -0.9993, -0.03657, 0.0, -0.9993, -0.03657, 0.0, -0.9993, -0.03657, 0.0, -0.9993, -0.02586, 0.7071, -0.7066, -0.02586, 0.7071, -0.7066, -0.02586, 0.7071, -0.7066, -0.02586, 0.7071, -0.7066, -0.02586, 0.7071, -0.7066, -0.02586, 0.7071, -0.7066, 1.978e-07, 1.0, 2.295e-07, 1.978e-07, 1.0, 2.295e-07, 1.978e-07, 1.0, 2.295e-07, 1.978e-07, 1.0, -2.239e-07, 1.978e-07, 1.0, -2.239e-07, 1.978e-07, 1.0, -2.239e-07, 0.02586, 0.7071, 0.7066, 0.02586, 0.7071, 0.7066, 0.02586, 0.7071, 0.7066, 0.02586, 0.7071, 0.7066, 0.02586, 0.7071, 0.7066, 0.02586, 0.7071, 0.7066, 0.9993, -1.377e-06, -0.03657, 0.9993, -1.377e-06, -0.03657, 0.9993, -1.377e-06, -0.03657, 0.9993, 1.521e-06, -0.03657, 0.9993, 1.521e-06, -0.03657, 0.9993, 1.521e-06, -0.03657, 0.9993, 0.0, -0.03657, 0.9993, 0.0, -0.03657, 0.9993, 0.0, -0.03657, 0.9993, -1.075e-06, -0.03657, 0.9993, -1.075e-06, -0.03657, 0.9993, -1.075e-06, -0.03657, 0.9993, 0.0, -0.03657, 0.9993, 0.0, -0.03657, 0.9993, 0.0, -0.03657, 0.9993, 0.0, -0.03657, 0.9993, 0.0, -0.03657, 0.9993, 0.0, -0.03657, -0.9993, 0.0, 0.03658, -0.9993, 0.0, 0.03658, -0.9993, 0.0, 0.03658, -0.9993, 0.0, 0.03658, -0.9993, 0.0, 0.03658, -0.9993, 0.0, 0.03658, -0.9993, 0.0, 0.03657, -0.9993, 0.0, 0.03657, -0.9993, 0.0, 0.03657, -0.9993, 4.301e-06, 0.03656, -0.9993, 4.301e-06, 0.03656, -0.9993, 4.301e-06, 0.03656, -0.9993, 0.0, 0.03656, -0.9993, 0.0, 0.03656, -0.9993, 0.0, 0.03656, -0.9993, -1.468e-05, 0.03657, -0.9993, -1.468e-05, 0.03657, -0.9993, -1.468e-05, 0.03657])] * 3)])

# ---- objects
ob_group936597171 = bpy.data.objects.new('group936597171', me_group936597171)

# ---- transforms, parenting, visibility, modifiers, constraints
ob_group936597171.location = (0.0, 0.0, 0.0)
ob_group936597171.rotation_euler = (1.571, -0.0, 0.0)

# ---- collection membership
col_collection.objects.link(ob_group936597171)

# ---- scene / render settings (as saved in the file)
scene.frame_start = 1; scene.frame_end = 250; scene.frame_set(1)
scene.render.engine = 'BLENDER_EEVEE_NEXT'
scene.cycles.sampling_pattern = 'TABULATED_SOBOL'
scene.cycles.use_light_tree = False
scene.view_settings.view_transform = 'Filmic'
bpy.context.view_layer.update()

# ---- added for rendering (the .blend has no active camera and no usable light): camera, sun
cam_auto = bpy.data.cameras.new('AutoCamera')
cam_auto.lens = 50.0
cam_auto.sensor_width = 36.0
cam_auto.clip_end = 1000.0
ob_auto_camera = bpy.data.objects.new('AutoCamera', cam_auto)
scene.collection.objects.link(ob_auto_camera)
ob_auto_camera.location = (1.15525, -1.9305, 1.17011)
ob_auto_camera.rotation_euler = (1.09748, -7.21219e-08, 0.694738)
scene.camera = ob_auto_camera
light_auto_sun = bpy.data.lights.new('AutoSun', 'SUN')
light_auto_sun.energy = 3.0
light_auto_sun.angle = 0.0523599
ob_auto_sun = bpy.data.objects.new('AutoSun', light_auto_sun)
scene.collection.objects.link(ob_auto_sun)
ob_auto_sun.rotation_euler = (0.872665, 0.174533, 0.523599)
bpy.context.view_layer.update()
